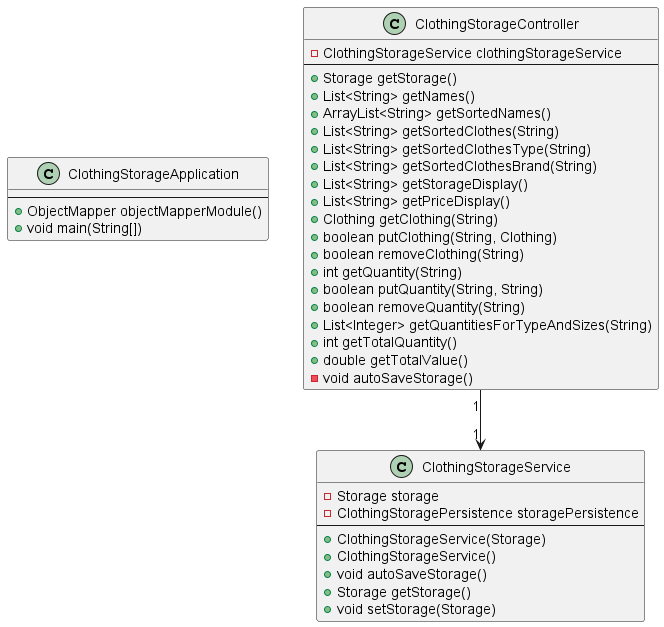

The diagram above was rendered by PlantUML. Its source (embedded in the PNG):
@startuml restserver  

class ClothingStorageApplication
{
    --
    +ObjectMapper objectMapperModule()
    +void main(String[])
}

class ClothingStorageController
{
    -ClothingStorageService clothingStorageService
    --
    +Storage getStorage()
    +List<String> getNames()
    +ArrayList<String> getSortedNames()
    +List<String> getSortedClothes(String)
    +List<String> getSortedClothesType(String)
    +List<String> getSortedClothesBrand(String)
    +List<String> getStorageDisplay()
    +List<String> getPriceDisplay()
    +Clothing getClothing(String)
    +boolean putClothing(String, Clothing)
    +boolean removeClothing(String)
    +int getQuantity(String)
    +boolean putQuantity(String, String)
    +boolean removeQuantity(String)
    +List<Integer> getQuantitiesForTypeAndSizes(String)
    +int getTotalQuantity()
    +double getTotalValue()
    -void autoSaveStorage()
}

class ClothingStorageService
{
    -Storage storage
    -ClothingStoragePersistence storagePersistence
    --
    +ClothingStorageService(Storage)
    +ClothingStorageService()
    +void autoSaveStorage()
    +Storage getStorage()
    +void setStorage(Storage)
}

ClothingStorageController "1" --> "1" ClothingStorageService

@enduml